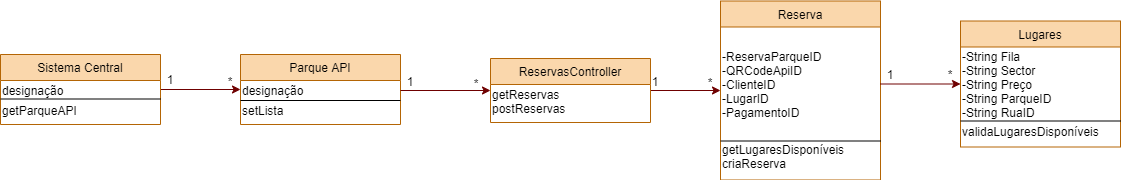

The diagram above was exported from draw.io. Its source (the exported page's mxGraphModel, read from the mxfile embedded in the PNG):
<mxGraphModel dx="1422" dy="762" grid="1" gridSize="10" guides="1" tooltips="1" connect="1" arrows="1" fold="1" page="1" pageScale="1" pageWidth="1169" pageHeight="827" math="0" shadow="0">
  <root>
    <mxCell id="WIyWlLk6GJQsqaUBKTNV-0" />
    <mxCell id="WIyWlLk6GJQsqaUBKTNV-1" parent="WIyWlLk6GJQsqaUBKTNV-0" />
    <mxCell id="vIMP-bMNmPt-J-NmXBeB-27" style="edgeStyle=orthogonalEdgeStyle;rounded=0;orthogonalLoop=1;jettySize=auto;html=1;fillColor=#a20025;strokeColor=#6F0000;" parent="WIyWlLk6GJQsqaUBKTNV-1" source="zkfFHV4jXpPFQw0GAbJ--0" target="zkfFHV4jXpPFQw0GAbJ--17" edge="1">
      <mxGeometry relative="1" as="geometry" />
    </mxCell>
    <mxCell id="zkfFHV4jXpPFQw0GAbJ--0" value="Sistema Central" style="swimlane;fontStyle=0;align=center;verticalAlign=top;childLayout=stackLayout;horizontal=1;startSize=26;horizontalStack=0;resizeParent=1;resizeLast=0;collapsible=1;marginBottom=0;rounded=0;shadow=0;strokeWidth=1;fillColor=#fad7ac;strokeColor=#b46504;" parent="WIyWlLk6GJQsqaUBKTNV-1" vertex="1">
      <mxGeometry y="200" width="160" height="70" as="geometry">
        <mxRectangle x="230" y="140" width="160" height="26" as="alternateBounds" />
      </mxGeometry>
    </mxCell>
    <mxCell id="vIMP-bMNmPt-J-NmXBeB-31" value="designação" style="text;html=1;strokeColor=none;fillColor=none;align=left;verticalAlign=middle;whiteSpace=wrap;rounded=0;" parent="zkfFHV4jXpPFQw0GAbJ--0" vertex="1">
      <mxGeometry y="26" width="160" height="20" as="geometry" />
    </mxCell>
    <mxCell id="vIMP-bMNmPt-J-NmXBeB-32" value="" style="endArrow=none;html=1;" parent="zkfFHV4jXpPFQw0GAbJ--0" edge="1">
      <mxGeometry width="50" height="50" relative="1" as="geometry">
        <mxPoint y="44.5" as="sourcePoint" />
        <mxPoint x="160" y="44.5" as="targetPoint" />
      </mxGeometry>
    </mxCell>
    <mxCell id="vIMP-bMNmPt-J-NmXBeB-33" value="getParqueAPI" style="text;html=1;strokeColor=none;fillColor=none;align=left;verticalAlign=middle;whiteSpace=wrap;rounded=0;" parent="zkfFHV4jXpPFQw0GAbJ--0" vertex="1">
      <mxGeometry y="46" width="160" height="20" as="geometry" />
    </mxCell>
    <mxCell id="zkfFHV4jXpPFQw0GAbJ--6" value="Lugares" style="swimlane;fontStyle=0;align=center;verticalAlign=top;childLayout=stackLayout;horizontal=1;startSize=26;horizontalStack=0;resizeParent=1;resizeLast=0;collapsible=1;marginBottom=0;rounded=0;shadow=0;strokeWidth=1;fillColor=#fad7ac;strokeColor=#b46504;" parent="WIyWlLk6GJQsqaUBKTNV-1" vertex="1">
      <mxGeometry x="960" y="166.5" width="160" height="126" as="geometry">
        <mxRectangle x="130" y="380" width="160" height="26" as="alternateBounds" />
      </mxGeometry>
    </mxCell>
    <mxCell id="vIMP-bMNmPt-J-NmXBeB-9" value="-String Fila&lt;br&gt;-String Sector&lt;br&gt;-String Preço&lt;br&gt;-String ParqueID&lt;br&gt;-String RuaID" style="text;html=1;strokeColor=none;fillColor=none;align=left;verticalAlign=middle;whiteSpace=wrap;rounded=0;" parent="zkfFHV4jXpPFQw0GAbJ--6" vertex="1">
      <mxGeometry y="26" width="160" height="74" as="geometry" />
    </mxCell>
    <mxCell id="vIMP-bMNmPt-J-NmXBeB-39" value="" style="endArrow=none;html=1;entryX=1;entryY=1;entryDx=0;entryDy=0;exitX=0;exitY=1;exitDx=0;exitDy=0;" parent="zkfFHV4jXpPFQw0GAbJ--6" source="vIMP-bMNmPt-J-NmXBeB-9" target="vIMP-bMNmPt-J-NmXBeB-9" edge="1">
      <mxGeometry width="50" height="50" relative="1" as="geometry">
        <mxPoint x="10" y="100" as="sourcePoint" />
        <mxPoint x="80" y="100" as="targetPoint" />
      </mxGeometry>
    </mxCell>
    <mxCell id="vIMP-bMNmPt-J-NmXBeB-40" value="validaLugaresDisponíveis" style="text;html=1;strokeColor=none;fillColor=none;align=left;verticalAlign=middle;whiteSpace=wrap;rounded=0;" parent="zkfFHV4jXpPFQw0GAbJ--6" vertex="1">
      <mxGeometry y="100" width="160" height="20" as="geometry" />
    </mxCell>
    <mxCell id="zkfFHV4jXpPFQw0GAbJ--13" value="Reserva" style="swimlane;fontStyle=0;align=center;verticalAlign=top;childLayout=stackLayout;horizontal=1;startSize=26;horizontalStack=0;resizeParent=1;resizeLast=0;collapsible=1;marginBottom=0;rounded=0;shadow=0;strokeWidth=1;fillColor=#fad7ac;strokeColor=#b46504;" parent="WIyWlLk6GJQsqaUBKTNV-1" vertex="1">
      <mxGeometry x="720" y="146.5" width="160" height="179" as="geometry">
        <mxRectangle x="340" y="380" width="170" height="26" as="alternateBounds" />
      </mxGeometry>
    </mxCell>
    <mxCell id="vIMP-bMNmPt-J-NmXBeB-4" value="-ReservaParqueID&lt;br&gt;-QRCodeApiID&lt;br&gt;-ClienteID&lt;br&gt;-LugarID&lt;br&gt;-PagamentoID" style="text;html=1;strokeColor=none;fillColor=none;align=left;verticalAlign=middle;whiteSpace=wrap;rounded=0;" parent="zkfFHV4jXpPFQw0GAbJ--13" vertex="1">
      <mxGeometry y="26" width="160" height="114" as="geometry" />
    </mxCell>
    <mxCell id="vIMP-bMNmPt-J-NmXBeB-37" value="" style="endArrow=none;html=1;entryX=1;entryY=1;entryDx=0;entryDy=0;exitX=0;exitY=1;exitDx=0;exitDy=0;" parent="zkfFHV4jXpPFQw0GAbJ--13" source="vIMP-bMNmPt-J-NmXBeB-4" target="vIMP-bMNmPt-J-NmXBeB-4" edge="1">
      <mxGeometry width="50" height="50" relative="1" as="geometry">
        <mxPoint x="10" y="140" as="sourcePoint" />
        <mxPoint x="120" y="140" as="targetPoint" />
      </mxGeometry>
    </mxCell>
    <mxCell id="vIMP-bMNmPt-J-NmXBeB-38" value="getLugaresDisponíveis&lt;br&gt;criaReserva" style="text;html=1;strokeColor=none;fillColor=none;align=left;verticalAlign=middle;whiteSpace=wrap;rounded=0;" parent="zkfFHV4jXpPFQw0GAbJ--13" vertex="1">
      <mxGeometry y="140" width="160" height="30" as="geometry" />
    </mxCell>
    <mxCell id="zkfFHV4jXpPFQw0GAbJ--17" value="Parque API" style="swimlane;fontStyle=0;align=center;verticalAlign=top;childLayout=stackLayout;horizontal=1;startSize=26;horizontalStack=0;resizeParent=1;resizeLast=0;collapsible=1;marginBottom=0;rounded=0;shadow=0;strokeWidth=1;fillColor=#fad7ac;strokeColor=#b46504;" parent="WIyWlLk6GJQsqaUBKTNV-1" vertex="1">
      <mxGeometry x="240" y="200" width="160" height="70" as="geometry">
        <mxRectangle x="550" y="140" width="160" height="26" as="alternateBounds" />
      </mxGeometry>
    </mxCell>
    <mxCell id="vIMP-bMNmPt-J-NmXBeB-1" value="designação" style="text;html=1;strokeColor=none;fillColor=none;align=left;verticalAlign=middle;whiteSpace=wrap;rounded=0;" parent="zkfFHV4jXpPFQw0GAbJ--17" vertex="1">
      <mxGeometry y="26" width="160" height="20" as="geometry" />
    </mxCell>
    <mxCell id="vIMP-bMNmPt-J-NmXBeB-34" value="" style="endArrow=none;html=1;entryX=1;entryY=1;entryDx=0;entryDy=0;" parent="zkfFHV4jXpPFQw0GAbJ--17" target="vIMP-bMNmPt-J-NmXBeB-1" edge="1">
      <mxGeometry width="50" height="50" relative="1" as="geometry">
        <mxPoint y="46" as="sourcePoint" />
        <mxPoint x="70" y="46" as="targetPoint" />
      </mxGeometry>
    </mxCell>
    <mxCell id="vIMP-bMNmPt-J-NmXBeB-35" value="setLista" style="text;html=1;strokeColor=none;fillColor=none;align=left;verticalAlign=middle;whiteSpace=wrap;rounded=0;" parent="zkfFHV4jXpPFQw0GAbJ--17" vertex="1">
      <mxGeometry y="46" width="160" height="20" as="geometry" />
    </mxCell>
    <mxCell id="vIMP-bMNmPt-J-NmXBeB-18" style="edgeStyle=orthogonalEdgeStyle;rounded=0;orthogonalLoop=1;jettySize=auto;html=1;fillColor=#a20025;strokeColor=#6F0000;" parent="WIyWlLk6GJQsqaUBKTNV-1" source="vIMP-bMNmPt-J-NmXBeB-14" target="zkfFHV4jXpPFQw0GAbJ--13" edge="1">
      <mxGeometry relative="1" as="geometry" />
    </mxCell>
    <mxCell id="vIMP-bMNmPt-J-NmXBeB-14" value="ReservasController" style="swimlane;fontStyle=0;align=center;verticalAlign=top;childLayout=stackLayout;horizontal=1;startSize=26;horizontalStack=0;resizeParent=1;resizeLast=0;collapsible=1;marginBottom=0;rounded=0;shadow=0;strokeWidth=1;fillColor=#fad7ac;strokeColor=#b46504;" parent="WIyWlLk6GJQsqaUBKTNV-1" vertex="1">
      <mxGeometry x="490" y="204" width="160" height="64" as="geometry">
        <mxRectangle x="130" y="380" width="160" height="26" as="alternateBounds" />
      </mxGeometry>
    </mxCell>
    <mxCell id="vIMP-bMNmPt-J-NmXBeB-15" value="getReservas&lt;br&gt;postReservas" style="text;html=1;strokeColor=none;fillColor=none;align=left;verticalAlign=middle;whiteSpace=wrap;rounded=0;" parent="vIMP-bMNmPt-J-NmXBeB-14" vertex="1">
      <mxGeometry y="26" width="160" height="34" as="geometry" />
    </mxCell>
    <mxCell id="vIMP-bMNmPt-J-NmXBeB-17" style="edgeStyle=orthogonalEdgeStyle;rounded=0;orthogonalLoop=1;jettySize=auto;html=1;fillColor=#a20025;strokeColor=#6F0000;" parent="WIyWlLk6GJQsqaUBKTNV-1" source="vIMP-bMNmPt-J-NmXBeB-1" target="vIMP-bMNmPt-J-NmXBeB-14" edge="1">
      <mxGeometry relative="1" as="geometry" />
    </mxCell>
    <mxCell id="vIMP-bMNmPt-J-NmXBeB-19" style="edgeStyle=orthogonalEdgeStyle;rounded=0;orthogonalLoop=1;jettySize=auto;html=1;fillColor=#a20025;strokeColor=#6F0000;" parent="WIyWlLk6GJQsqaUBKTNV-1" source="vIMP-bMNmPt-J-NmXBeB-4" target="zkfFHV4jXpPFQw0GAbJ--6" edge="1">
      <mxGeometry relative="1" as="geometry" />
    </mxCell>
    <mxCell id="vIMP-bMNmPt-J-NmXBeB-20" value="1" style="text;html=1;strokeColor=none;fillColor=none;align=center;verticalAlign=middle;whiteSpace=wrap;rounded=0;" parent="WIyWlLk6GJQsqaUBKTNV-1" vertex="1">
      <mxGeometry x="160" y="215" width="20" height="20" as="geometry" />
    </mxCell>
    <mxCell id="vIMP-bMNmPt-J-NmXBeB-22" value="1" style="text;html=1;strokeColor=none;fillColor=none;align=center;verticalAlign=middle;whiteSpace=wrap;rounded=0;" parent="WIyWlLk6GJQsqaUBKTNV-1" vertex="1">
      <mxGeometry x="400" y="217" width="20" height="20" as="geometry" />
    </mxCell>
    <mxCell id="vIMP-bMNmPt-J-NmXBeB-23" value="1" style="text;html=1;strokeColor=none;fillColor=none;align=center;verticalAlign=middle;whiteSpace=wrap;rounded=0;" parent="WIyWlLk6GJQsqaUBKTNV-1" vertex="1">
      <mxGeometry x="645" y="217" width="20" height="20" as="geometry" />
    </mxCell>
    <mxCell id="vIMP-bMNmPt-J-NmXBeB-24" value="1" style="text;html=1;strokeColor=none;fillColor=none;align=center;verticalAlign=middle;whiteSpace=wrap;rounded=0;" parent="WIyWlLk6GJQsqaUBKTNV-1" vertex="1">
      <mxGeometry x="880" y="210" width="20" height="20" as="geometry" />
    </mxCell>
    <mxCell id="vIMP-bMNmPt-J-NmXBeB-26" value="*" style="text;html=1;strokeColor=none;fillColor=none;align=center;verticalAlign=middle;whiteSpace=wrap;rounded=0;" parent="WIyWlLk6GJQsqaUBKTNV-1" vertex="1">
      <mxGeometry x="220" y="217" width="20" height="20" as="geometry" />
    </mxCell>
    <mxCell id="vIMP-bMNmPt-J-NmXBeB-28" value="*" style="text;html=1;strokeColor=none;fillColor=none;align=center;verticalAlign=middle;whiteSpace=wrap;rounded=0;" parent="WIyWlLk6GJQsqaUBKTNV-1" vertex="1">
      <mxGeometry x="466" y="219" width="20" height="20" as="geometry" />
    </mxCell>
    <mxCell id="vIMP-bMNmPt-J-NmXBeB-29" value="*" style="text;html=1;strokeColor=none;fillColor=none;align=center;verticalAlign=middle;whiteSpace=wrap;rounded=0;" parent="WIyWlLk6GJQsqaUBKTNV-1" vertex="1">
      <mxGeometry x="700" y="218" width="20" height="20" as="geometry" />
    </mxCell>
    <mxCell id="vIMP-bMNmPt-J-NmXBeB-30" value="*" style="text;html=1;strokeColor=none;fillColor=none;align=center;verticalAlign=middle;whiteSpace=wrap;rounded=0;" parent="WIyWlLk6GJQsqaUBKTNV-1" vertex="1">
      <mxGeometry x="940" y="210" width="20" height="20" as="geometry" />
    </mxCell>
  </root>
</mxGraphModel>